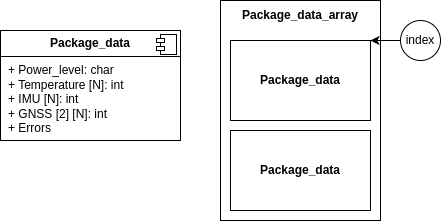

The diagram above was exported from draw.io. Its source (the exported page's mxGraphModel, read from the mxfile embedded in the PNG):
<mxGraphModel dx="1143" dy="660" grid="1" gridSize="10" guides="1" tooltips="1" connect="1" arrows="1" fold="1" page="1" pageScale="1" pageWidth="850" pageHeight="1100" math="0" shadow="0">
  <root>
    <mxCell id="0" />
    <mxCell id="1" parent="0" />
    <mxCell id="2" value="&lt;p style=&quot;margin:0px;margin-top:6px;text-align:center;&quot;&gt;&lt;b&gt;Package_data&lt;/b&gt;&lt;/p&gt;&lt;hr size=&quot;1&quot; style=&quot;border-style:solid;&quot;&gt;&lt;p style=&quot;margin:0px;margin-left:8px;&quot;&gt;+ Power_level: char&lt;/p&gt;&lt;p style=&quot;margin:0px;margin-left:8px;&quot;&gt;+ Temperature [N]: int&lt;/p&gt;&lt;p style=&quot;margin:0px;margin-left:8px;&quot;&gt;+ IMU [N]: int&lt;/p&gt;&lt;p style=&quot;margin:0px;margin-left:8px;&quot;&gt;+ GNSS [2] [N]: int&lt;/p&gt;&lt;p style=&quot;margin:0px;margin-left:8px;&quot;&gt;+ Errors&lt;br&gt;&lt;br&gt;&lt;/p&gt;" style="align=left;overflow=fill;html=1;dropTarget=0;whiteSpace=wrap;" vertex="1" parent="1">
      <mxGeometry x="60" y="200" width="180" height="110" as="geometry" />
    </mxCell>
    <mxCell id="3" value="" style="shape=component;jettyWidth=8;jettyHeight=4;" vertex="1" parent="2">
      <mxGeometry x="1" width="20" height="20" relative="1" as="geometry">
        <mxPoint x="-24" y="4" as="offset" />
      </mxGeometry>
    </mxCell>
    <mxCell id="4" value="" style="rounded=0;whiteSpace=wrap;html=1;" vertex="1" parent="1">
      <mxGeometry x="280" y="170" width="160" height="220" as="geometry" />
    </mxCell>
    <mxCell id="5" value="&lt;b&gt;Package_data&lt;/b&gt;" style="rounded=0;whiteSpace=wrap;html=1;" vertex="1" parent="1">
      <mxGeometry x="290" y="210" width="140" height="80" as="geometry" />
    </mxCell>
    <mxCell id="6" value="&lt;b&gt;Package_data&lt;/b&gt;" style="rounded=0;whiteSpace=wrap;html=1;" vertex="1" parent="1">
      <mxGeometry x="290" y="300" width="140" height="80" as="geometry" />
    </mxCell>
    <mxCell id="7" style="edgeStyle=orthogonalEdgeStyle;rounded=0;orthogonalLoop=1;jettySize=auto;html=1;" edge="1" source="8" parent="1">
      <mxGeometry relative="1" as="geometry">
        <mxPoint x="430" y="210" as="targetPoint" />
      </mxGeometry>
    </mxCell>
    <mxCell id="8" value="index" style="ellipse;whiteSpace=wrap;html=1;aspect=fixed;" vertex="1" parent="1">
      <mxGeometry x="460" y="190" width="40" height="40" as="geometry" />
    </mxCell>
    <mxCell id="9" value="&lt;b&gt;Package_data_array&lt;/b&gt;" style="text;html=1;align=center;verticalAlign=middle;whiteSpace=wrap;rounded=0;" vertex="1" parent="1">
      <mxGeometry x="280" y="170" width="160" height="30" as="geometry" />
    </mxCell>
  </root>
</mxGraphModel>